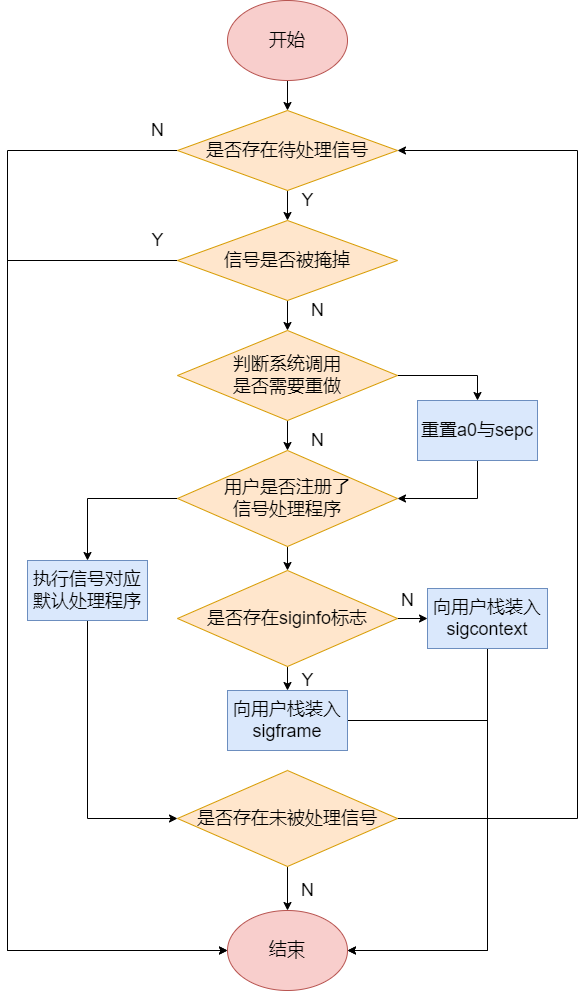

The diagram above was exported from draw.io. Its source (the exported page's mxGraphModel, read from the mxfile embedded in the PNG):
<mxGraphModel dx="1209" dy="892" grid="1" gridSize="10" guides="1" tooltips="1" connect="1" arrows="1" fold="1" page="1" pageScale="1" pageWidth="1169" pageHeight="827" math="0" shadow="0">
  <root>
    <mxCell id="0" />
    <mxCell id="1" parent="0" />
    <mxCell id="1L-_6pKDAp6kCxjd9Itn-3" style="edgeStyle=orthogonalEdgeStyle;rounded=0;orthogonalLoop=1;jettySize=auto;html=1;exitX=0.5;exitY=1;exitDx=0;exitDy=0;entryX=0.5;entryY=0;entryDx=0;entryDy=0;fontSize=18;" parent="1" source="1L-_6pKDAp6kCxjd9Itn-1" target="1L-_6pKDAp6kCxjd9Itn-2" edge="1">
      <mxGeometry relative="1" as="geometry" />
    </mxCell>
    <mxCell id="1L-_6pKDAp6kCxjd9Itn-1" value="&lt;font style=&quot;font-size: 18px;&quot;&gt;开始&lt;/font&gt;" style="ellipse;whiteSpace=wrap;html=1;fillColor=#f8cecc;strokeColor=#b85450;" parent="1" vertex="1">
      <mxGeometry x="500" y="90" width="120" height="80" as="geometry" />
    </mxCell>
    <mxCell id="1L-_6pKDAp6kCxjd9Itn-5" style="edgeStyle=orthogonalEdgeStyle;rounded=0;orthogonalLoop=1;jettySize=auto;html=1;exitX=0.5;exitY=1;exitDx=0;exitDy=0;entryX=0.5;entryY=0;entryDx=0;entryDy=0;fontSize=18;" parent="1" source="1L-_6pKDAp6kCxjd9Itn-2" target="1L-_6pKDAp6kCxjd9Itn-4" edge="1">
      <mxGeometry relative="1" as="geometry" />
    </mxCell>
    <mxCell id="1L-_6pKDAp6kCxjd9Itn-7" style="edgeStyle=orthogonalEdgeStyle;rounded=0;orthogonalLoop=1;jettySize=auto;html=1;exitX=0;exitY=0.5;exitDx=0;exitDy=0;entryX=0;entryY=0.5;entryDx=0;entryDy=0;fontSize=18;" parent="1" source="1L-_6pKDAp6kCxjd9Itn-2" target="1L-_6pKDAp6kCxjd9Itn-6" edge="1">
      <mxGeometry relative="1" as="geometry">
        <Array as="points">
          <mxPoint x="280" y="240" />
          <mxPoint x="280" y="1040" />
        </Array>
      </mxGeometry>
    </mxCell>
    <mxCell id="1L-_6pKDAp6kCxjd9Itn-2" value="是否存在待处理信号" style="rhombus;whiteSpace=wrap;html=1;fontSize=18;fillColor=#ffe6cc;strokeColor=#d79b00;" parent="1" vertex="1">
      <mxGeometry x="450" y="200" width="220" height="80" as="geometry" />
    </mxCell>
    <mxCell id="1L-_6pKDAp6kCxjd9Itn-10" style="edgeStyle=orthogonalEdgeStyle;rounded=0;orthogonalLoop=1;jettySize=auto;html=1;exitX=0;exitY=0.5;exitDx=0;exitDy=0;entryX=0;entryY=0.5;entryDx=0;entryDy=0;fontSize=18;" parent="1" source="1L-_6pKDAp6kCxjd9Itn-4" target="1L-_6pKDAp6kCxjd9Itn-6" edge="1">
      <mxGeometry relative="1" as="geometry">
        <Array as="points">
          <mxPoint x="280" y="350" />
          <mxPoint x="280" y="1040" />
        </Array>
      </mxGeometry>
    </mxCell>
    <mxCell id="1L-_6pKDAp6kCxjd9Itn-19" style="edgeStyle=orthogonalEdgeStyle;rounded=0;orthogonalLoop=1;jettySize=auto;html=1;exitX=0.5;exitY=1;exitDx=0;exitDy=0;entryX=0.5;entryY=0;entryDx=0;entryDy=0;fontSize=18;" parent="1" source="1L-_6pKDAp6kCxjd9Itn-4" target="1L-_6pKDAp6kCxjd9Itn-18" edge="1">
      <mxGeometry relative="1" as="geometry" />
    </mxCell>
    <mxCell id="1L-_6pKDAp6kCxjd9Itn-4" value="信号是否被掩掉" style="rhombus;whiteSpace=wrap;html=1;fontSize=18;fillColor=#ffe6cc;strokeColor=#d79b00;" parent="1" vertex="1">
      <mxGeometry x="450" y="310" width="220" height="80" as="geometry" />
    </mxCell>
    <mxCell id="1L-_6pKDAp6kCxjd9Itn-6" value="&lt;font style=&quot;font-size: 18px;&quot;&gt;结束&lt;/font&gt;" style="ellipse;whiteSpace=wrap;html=1;fillColor=#f8cecc;strokeColor=#b85450;" parent="1" vertex="1">
      <mxGeometry x="500" y="1000" width="120" height="80" as="geometry" />
    </mxCell>
    <mxCell id="1L-_6pKDAp6kCxjd9Itn-8" value="Y" style="text;html=1;align=center;verticalAlign=middle;resizable=0;points=[];autosize=1;strokeColor=none;fillColor=none;fontSize=18;" parent="1" vertex="1">
      <mxGeometry x="560" y="270" width="40" height="40" as="geometry" />
    </mxCell>
    <mxCell id="1L-_6pKDAp6kCxjd9Itn-9" value="N" style="text;html=1;align=center;verticalAlign=middle;resizable=0;points=[];autosize=1;strokeColor=none;fillColor=none;fontSize=18;" parent="1" vertex="1">
      <mxGeometry x="410" y="200" width="40" height="40" as="geometry" />
    </mxCell>
    <mxCell id="1L-_6pKDAp6kCxjd9Itn-11" value="Y" style="text;html=1;align=center;verticalAlign=middle;resizable=0;points=[];autosize=1;strokeColor=none;fillColor=none;fontSize=18;" parent="1" vertex="1">
      <mxGeometry x="410" y="310" width="40" height="40" as="geometry" />
    </mxCell>
    <mxCell id="1L-_6pKDAp6kCxjd9Itn-28" style="edgeStyle=orthogonalEdgeStyle;rounded=0;orthogonalLoop=1;jettySize=auto;html=1;exitX=0;exitY=0.5;exitDx=0;exitDy=0;entryX=0.5;entryY=0;entryDx=0;entryDy=0;fontSize=18;" parent="1" source="1L-_6pKDAp6kCxjd9Itn-12" target="1L-_6pKDAp6kCxjd9Itn-27" edge="1">
      <mxGeometry relative="1" as="geometry" />
    </mxCell>
    <mxCell id="1L-_6pKDAp6kCxjd9Itn-34" style="edgeStyle=orthogonalEdgeStyle;rounded=0;orthogonalLoop=1;jettySize=auto;html=1;exitX=0.5;exitY=1;exitDx=0;exitDy=0;entryX=0.5;entryY=0;entryDx=0;entryDy=0;fontSize=18;" parent="1" source="1L-_6pKDAp6kCxjd9Itn-12" target="1L-_6pKDAp6kCxjd9Itn-33" edge="1">
      <mxGeometry relative="1" as="geometry" />
    </mxCell>
    <mxCell id="1L-_6pKDAp6kCxjd9Itn-12" value="用户是否注册了&lt;br&gt;信号处理程序" style="rhombus;whiteSpace=wrap;html=1;fontSize=18;fillColor=#ffe6cc;strokeColor=#d79b00;" parent="1" vertex="1">
      <mxGeometry x="450" y="540" width="220" height="96" as="geometry" />
    </mxCell>
    <mxCell id="1L-_6pKDAp6kCxjd9Itn-14" value="N" style="text;html=1;align=center;verticalAlign=middle;resizable=0;points=[];autosize=1;strokeColor=none;fillColor=none;fontSize=18;" parent="1" vertex="1">
      <mxGeometry x="570" y="380" width="40" height="40" as="geometry" />
    </mxCell>
    <mxCell id="1L-_6pKDAp6kCxjd9Itn-16" value="N" style="text;html=1;align=center;verticalAlign=middle;resizable=0;points=[];autosize=1;strokeColor=none;fillColor=none;fontSize=18;" parent="1" vertex="1">
      <mxGeometry x="570" y="510" width="40" height="40" as="geometry" />
    </mxCell>
    <mxCell id="1L-_6pKDAp6kCxjd9Itn-22" style="edgeStyle=orthogonalEdgeStyle;rounded=0;orthogonalLoop=1;jettySize=auto;html=1;exitX=0.5;exitY=1;exitDx=0;exitDy=0;fontSize=18;" parent="1" source="1L-_6pKDAp6kCxjd9Itn-17" target="1L-_6pKDAp6kCxjd9Itn-12" edge="1">
      <mxGeometry relative="1" as="geometry" />
    </mxCell>
    <mxCell id="1L-_6pKDAp6kCxjd9Itn-17" value="重置a0与sepc" style="rounded=0;whiteSpace=wrap;html=1;fontSize=18;fillColor=#dae8fc;strokeColor=#6c8ebf;" parent="1" vertex="1">
      <mxGeometry x="690" y="490" width="120" height="60" as="geometry" />
    </mxCell>
    <mxCell id="1L-_6pKDAp6kCxjd9Itn-20" style="edgeStyle=orthogonalEdgeStyle;rounded=0;orthogonalLoop=1;jettySize=auto;html=1;exitX=0.5;exitY=1;exitDx=0;exitDy=0;entryX=0.5;entryY=0;entryDx=0;entryDy=0;fontSize=18;" parent="1" source="1L-_6pKDAp6kCxjd9Itn-18" target="1L-_6pKDAp6kCxjd9Itn-12" edge="1">
      <mxGeometry relative="1" as="geometry" />
    </mxCell>
    <mxCell id="1L-_6pKDAp6kCxjd9Itn-21" style="edgeStyle=orthogonalEdgeStyle;rounded=0;orthogonalLoop=1;jettySize=auto;html=1;exitX=1;exitY=0.5;exitDx=0;exitDy=0;entryX=0.5;entryY=0;entryDx=0;entryDy=0;fontSize=18;" parent="1" source="1L-_6pKDAp6kCxjd9Itn-18" target="1L-_6pKDAp6kCxjd9Itn-17" edge="1">
      <mxGeometry relative="1" as="geometry" />
    </mxCell>
    <mxCell id="1L-_6pKDAp6kCxjd9Itn-18" value="判断系统调用&lt;br&gt;是否需要重做" style="rhombus;whiteSpace=wrap;html=1;fontSize=18;fillColor=#ffe6cc;strokeColor=#d79b00;" parent="1" vertex="1">
      <mxGeometry x="450" y="420" width="220" height="90" as="geometry" />
    </mxCell>
    <mxCell id="1L-_6pKDAp6kCxjd9Itn-29" style="edgeStyle=orthogonalEdgeStyle;rounded=0;orthogonalLoop=1;jettySize=auto;html=1;exitX=0.5;exitY=1;exitDx=0;exitDy=0;fontSize=18;entryX=0;entryY=0.5;entryDx=0;entryDy=0;" parent="1" source="1L-_6pKDAp6kCxjd9Itn-27" target="1L-_6pKDAp6kCxjd9Itn-30" edge="1">
      <mxGeometry relative="1" as="geometry">
        <mxPoint x="580" y="820" as="targetPoint" />
      </mxGeometry>
    </mxCell>
    <mxCell id="1L-_6pKDAp6kCxjd9Itn-27" value="执行信号对应默认处理程序" style="rounded=0;whiteSpace=wrap;html=1;fontSize=18;fillColor=#dae8fc;strokeColor=#6c8ebf;" parent="1" vertex="1">
      <mxGeometry x="300" y="650" width="120" height="60" as="geometry" />
    </mxCell>
    <mxCell id="1L-_6pKDAp6kCxjd9Itn-31" style="edgeStyle=orthogonalEdgeStyle;rounded=0;orthogonalLoop=1;jettySize=auto;html=1;exitX=0.5;exitY=1;exitDx=0;exitDy=0;entryX=0.5;entryY=0;entryDx=0;entryDy=0;fontSize=18;" parent="1" source="1L-_6pKDAp6kCxjd9Itn-30" target="1L-_6pKDAp6kCxjd9Itn-6" edge="1">
      <mxGeometry relative="1" as="geometry" />
    </mxCell>
    <mxCell id="1L-_6pKDAp6kCxjd9Itn-44" style="edgeStyle=orthogonalEdgeStyle;rounded=0;orthogonalLoop=1;jettySize=auto;html=1;exitX=1;exitY=0.5;exitDx=0;exitDy=0;entryX=1;entryY=0.5;entryDx=0;entryDy=0;fontSize=18;" parent="1" source="1L-_6pKDAp6kCxjd9Itn-30" target="1L-_6pKDAp6kCxjd9Itn-2" edge="1">
      <mxGeometry relative="1" as="geometry">
        <Array as="points">
          <mxPoint x="850" y="908" />
          <mxPoint x="850" y="240" />
        </Array>
      </mxGeometry>
    </mxCell>
    <mxCell id="1L-_6pKDAp6kCxjd9Itn-30" value="是否存在未被处理信号" style="rhombus;whiteSpace=wrap;html=1;fontSize=18;fillColor=#ffe6cc;strokeColor=#d79b00;" parent="1" vertex="1">
      <mxGeometry x="450" y="860" width="220" height="96" as="geometry" />
    </mxCell>
    <mxCell id="1L-_6pKDAp6kCxjd9Itn-32" value="N" style="text;html=1;align=center;verticalAlign=middle;resizable=0;points=[];autosize=1;strokeColor=none;fillColor=none;fontSize=18;" parent="1" vertex="1">
      <mxGeometry x="560" y="960" width="40" height="40" as="geometry" />
    </mxCell>
    <mxCell id="1L-_6pKDAp6kCxjd9Itn-36" style="edgeStyle=orthogonalEdgeStyle;rounded=0;orthogonalLoop=1;jettySize=auto;html=1;exitX=0.5;exitY=1;exitDx=0;exitDy=0;entryX=0.5;entryY=0;entryDx=0;entryDy=0;fontSize=18;" parent="1" source="1L-_6pKDAp6kCxjd9Itn-33" target="1L-_6pKDAp6kCxjd9Itn-35" edge="1">
      <mxGeometry relative="1" as="geometry" />
    </mxCell>
    <mxCell id="1L-_6pKDAp6kCxjd9Itn-38" style="edgeStyle=orthogonalEdgeStyle;rounded=0;orthogonalLoop=1;jettySize=auto;html=1;exitX=1;exitY=0.5;exitDx=0;exitDy=0;entryX=0;entryY=0.5;entryDx=0;entryDy=0;fontSize=18;" parent="1" source="1L-_6pKDAp6kCxjd9Itn-33" target="1L-_6pKDAp6kCxjd9Itn-37" edge="1">
      <mxGeometry relative="1" as="geometry" />
    </mxCell>
    <mxCell id="1L-_6pKDAp6kCxjd9Itn-33" value="是否存在siginfo标志" style="rhombus;whiteSpace=wrap;html=1;fontSize=18;fillColor=#ffe6cc;strokeColor=#d79b00;" parent="1" vertex="1">
      <mxGeometry x="450" y="660" width="220" height="96" as="geometry" />
    </mxCell>
    <mxCell id="1L-_6pKDAp6kCxjd9Itn-41" style="edgeStyle=orthogonalEdgeStyle;rounded=0;orthogonalLoop=1;jettySize=auto;html=1;exitX=1;exitY=0.5;exitDx=0;exitDy=0;entryX=1;entryY=0.5;entryDx=0;entryDy=0;fontSize=18;" parent="1" source="1L-_6pKDAp6kCxjd9Itn-35" target="1L-_6pKDAp6kCxjd9Itn-6" edge="1">
      <mxGeometry relative="1" as="geometry">
        <Array as="points">
          <mxPoint x="760" y="810" />
          <mxPoint x="760" y="1040" />
        </Array>
      </mxGeometry>
    </mxCell>
    <mxCell id="1L-_6pKDAp6kCxjd9Itn-35" value="向用户栈装入sigframe" style="rounded=0;whiteSpace=wrap;html=1;fontSize=18;fillColor=#dae8fc;strokeColor=#6c8ebf;" parent="1" vertex="1">
      <mxGeometry x="500" y="780" width="120" height="60" as="geometry" />
    </mxCell>
    <mxCell id="1L-_6pKDAp6kCxjd9Itn-42" style="edgeStyle=orthogonalEdgeStyle;rounded=0;orthogonalLoop=1;jettySize=auto;html=1;exitX=0.5;exitY=1;exitDx=0;exitDy=0;entryX=1;entryY=0.5;entryDx=0;entryDy=0;fontSize=18;" parent="1" source="1L-_6pKDAp6kCxjd9Itn-37" target="1L-_6pKDAp6kCxjd9Itn-6" edge="1">
      <mxGeometry relative="1" as="geometry" />
    </mxCell>
    <mxCell id="1L-_6pKDAp6kCxjd9Itn-37" value="向用户栈装入sigcontext" style="rounded=0;whiteSpace=wrap;html=1;fontSize=18;fillColor=#dae8fc;strokeColor=#6c8ebf;" parent="1" vertex="1">
      <mxGeometry x="700" y="678" width="120" height="60" as="geometry" />
    </mxCell>
    <mxCell id="1L-_6pKDAp6kCxjd9Itn-39" value="Y&lt;br&gt;" style="text;html=1;align=center;verticalAlign=middle;resizable=0;points=[];autosize=1;strokeColor=none;fillColor=none;fontSize=18;" parent="1" vertex="1">
      <mxGeometry x="560" y="750" width="40" height="40" as="geometry" />
    </mxCell>
    <mxCell id="1L-_6pKDAp6kCxjd9Itn-43" value="N" style="text;html=1;align=center;verticalAlign=middle;resizable=0;points=[];autosize=1;strokeColor=none;fillColor=none;fontSize=18;" parent="1" vertex="1">
      <mxGeometry x="660" y="670" width="40" height="40" as="geometry" />
    </mxCell>
  </root>
</mxGraphModel>